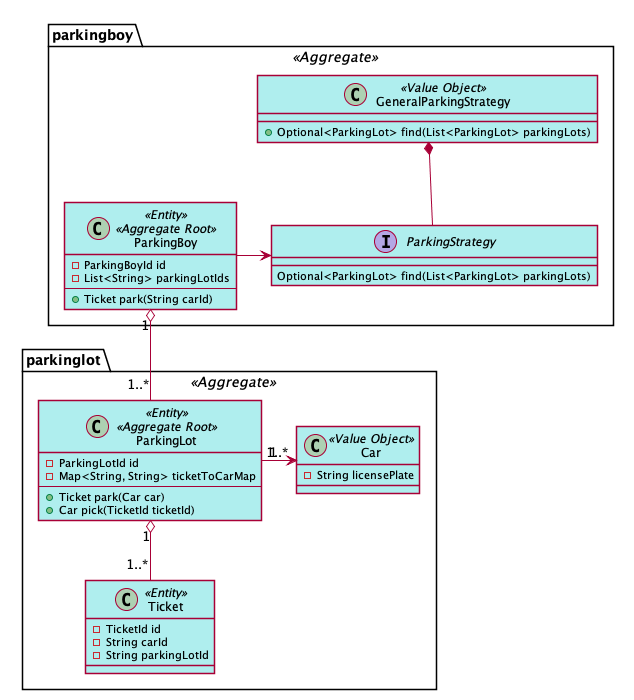

The diagram above was rendered by PlantUML. Its source (embedded in the PNG):
@startuml parkinglot
skinparam Shadowing false
skinparam class {
    BackgroundColor PaleTurquoise 
    ArrowCollor SeaGreen
}

package parkingboy <<Aggregate>> {
    class ParkingBoy <<Entity>> <<Aggregate Root>>{
        -ParkingBoyId id
        -List<String> parkingLotIds
        --
        +Ticket park(String carId)
    }

    interface ParkingStrategy  {
        Optional<ParkingLot> find(List<ParkingLot> parkingLots)
    }

    class GeneralParkingStrategy <<Value Object>> {
        +Optional<ParkingLot> find(List<ParkingLot> parkingLots)
    }

    ParkingBoy -> ParkingStrategy
    GeneralParkingStrategy *-- ParkingStrategy
}


package parkinglot <<Aggregate>> {
    class ParkingLot <<Entity>> <<Aggregate Root>> {
        -ParkingLotId id
        -Map<String, String> ticketToCarMap
        --
        +Ticket park(Car car)
        +Car pick(TicketId ticketId)
    }

    class Ticket <<Entity>> {
        -TicketId id
        -String carId
        -String parkingLotId
    }

    class Car <<Value Object>> {
        -String licensePlate
    }

    ParkingLot "1" o-- "1..*" Ticket
    ParkingLot "1" -> "1..*" Car
}

ParkingBoy "1" o-- "1..*" ParkingLot

@enduml